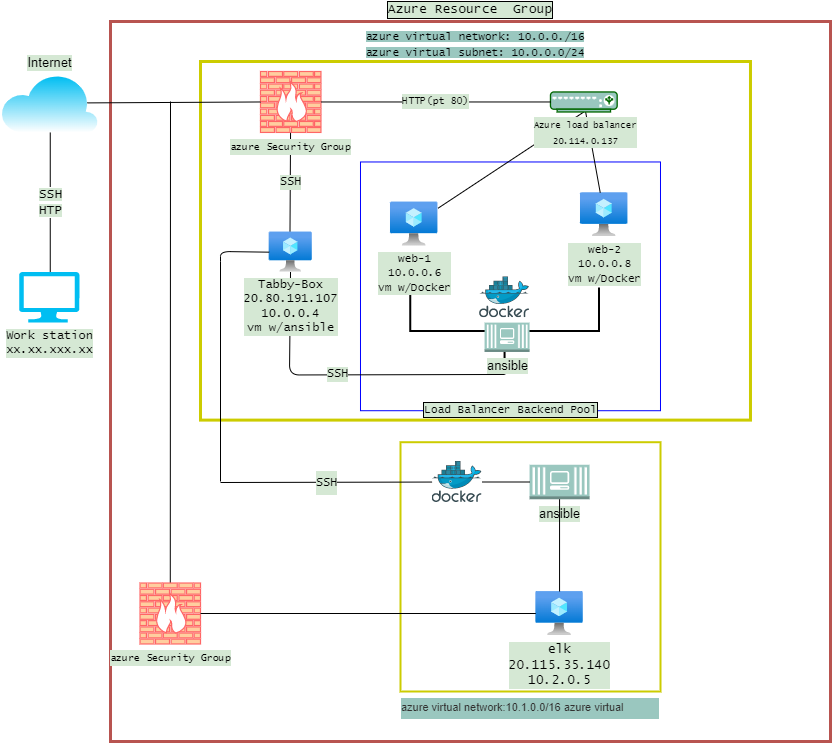

The diagram above was exported from draw.io. Its source (the exported page's mxGraphModel, read from the mxfile embedded in the PNG):
<mxGraphModel dx="716" dy="377" grid="1" gridSize="10" guides="1" tooltips="1" connect="1" arrows="1" fold="1" page="1" pageScale="1" pageWidth="850" pageHeight="1100" math="0" shadow="0">
  <root>
    <mxCell id="0" />
    <mxCell id="1" parent="0" />
    <mxCell id="etmdqJ4KMA5aaRJyXOlj-1" value="Azure Resource&amp;nbsp; Group" style="whiteSpace=wrap;html=1;aspect=fixed;labelBackgroundColor=#D5E8D4;fontFamily=Lucida Console;fontSize=13;align=center;strokeColor=#b85450;rounded=0;shadow=0;sketch=0;glass=0;fillColor=none;labelPosition=center;verticalLabelPosition=top;verticalAlign=bottom;labelBorderColor=#000000;strokeWidth=3;" vertex="1" parent="1">
      <mxGeometry x="190" y="120" width="720" height="720" as="geometry" />
    </mxCell>
    <mxCell id="etmdqJ4KMA5aaRJyXOlj-12" value="&lt;font style=&quot;font-size: 11px&quot;&gt;&lt;div class=&quot;fxc-essentials-value fxs-portal-text&quot; tabindex=&quot;0&quot; title=&quot;10.1.0.0/16&quot; id=&quot;_weave_e_9055&quot; style=&quot;font-weight: inherit ; outline-style: none ; outline-color: rgb(96 , 94 , 92) ; overflow: hidden ; height: 18px ; line-height: 18px ; display: inline-block ; text-overflow: ellipsis ; text-align: left ; max-width: 100% ; color: rgb(50 , 49 , 48)&quot;&gt;azure virtual network:10.1.0.0/16 azure virtual subnet: 10.1.0.0/24&lt;br&gt;&lt;/div&gt;&lt;/font&gt;&lt;div class=&quot;fxs-copyfield-wrapper&quot; style=&quot;font-weight: inherit ; outline: none ; position: absolute ; top: 0px ; right: 0px ; width: 24px ; height: 18px ; font-size: 11px&quot;&gt;&lt;div class=&quot;fxs-copyfield fxc-base msportalfx-form-formelement&quot; style=&quot;font-weight: inherit ; outline: none ; display: block ; position: absolute ; width: 24px ; top: 0px ; right: 0px ; opacity: 1&quot;&gt;&lt;div class=&quot;azc-formElementSubLabelContainer&quot; style=&quot;font-weight: inherit ; outline: none&quot;&gt;&lt;div class=&quot;azc-formElementContainer&quot; style=&quot;font-weight: inherit ; outline: none&quot;&gt;&lt;div class=&quot;fxc-copyablelabel fxc-copyablelabel-disabled&quot; style=&quot;font-weight: inherit ; overflow: hidden ; padding: 0px ; outline: none ; margin: -3px 0px -3px -0.5px&quot;&gt;&lt;div class=&quot;fxc-copyablelabel-copybutton fxc-copyablelabel-alignbutton fxc-base azc-control azc-button fxt-button fxs-inner-solid-border azc-button-default fxs-portal-button-primary&quot; tabindex=&quot;0&quot; style=&quot;background-image: none ; font-weight: 400 ; align-items: center ; justify-content: center ; border-width: 0px ; border-style: solid ; box-sizing: border-box ; overflow: hidden ; min-width: 0px ; padding: 2px 1px 0px ; height: 24px ; cursor: pointer ; text-align: center ; line-height: 1.385 ; color: rgb(255 , 255 , 255) ; outline-style: none ; outline-width: 1px ; border-radius: 2px ; text-overflow: ellipsis ; position: relative ; float: right ; display: table ; margin: 0px ; border-color: rgb(0 , 120 , 212) ; font-style: normal ; letter-spacing: normal ; text-indent: 0px ; text-transform: none ; word-spacing: 0px&quot;&gt;&lt;div class=&quot;fxc-copyablelabel-clicked fxc-copyablelabel-anchor&quot; style=&quot;font-weight: inherit ; outline: none ; position: absolute ; height: 0px ; width: 12px ; top: 4.79688px ; left: 6px&quot;&gt;&lt;/div&gt;&lt;div class=&quot;fxc-copyablelabel-hover fxc-copyablelabel-anchor fxc-base fxc-dockedballoon azc-control azc-control-disabled azc-dockedballoon azc-dockedballoon-validation azc-bg-default&quot; style=&quot;font-weight: inherit ; display: inline-block ; vertical-align: top ; box-sizing: border-box ; outline: none ; border-color: rgba(127 , 127 , 127 , 0.7) ; position: absolute ; height: 0px ; width: 12px ; top: 4.79688px ; left: 6px&quot;&gt;&lt;div class=&quot;azc-dockedballoon-anchor&quot; tabindex=&quot;0&quot; style=&quot;font-weight: bold ; cursor: pointer ; outline: none ; color: rgb(255 , 255 , 255) ; line-height: 16px ; text-align: center ; text-decoration: none ; display: block ; visibility: hidden&quot;&gt;&lt;font style=&quot;font-size: 11px&quot;&gt;&lt;span class=&quot;azc-nonFabric-svg&quot; style=&quot;font-weight: inherit ; outline: none&quot;&gt;&lt;/span&gt;&lt;/font&gt;&lt;/div&gt;&lt;/div&gt;&lt;font style=&quot;font-size: 11px&quot;&gt;&lt;div class=&quot;fxc-copyablelabel-copyimage&quot; style=&quot;font-weight: inherit ; outline: none ; vertical-align: middle ; text-align: center ; padding: 3px ; width: 22px ; height: 22px ; box-sizing: border-box ; display: inline-block&quot;&gt;&lt;/div&gt;&lt;/font&gt;&lt;/div&gt;&lt;font style=&quot;font-size: 11px&quot;&gt;&lt;br class=&quot;Apple-interchange-newline&quot;&gt;&lt;br&gt;&lt;/font&gt;&lt;br&gt;&lt;/div&gt;&lt;/div&gt;&lt;/div&gt;&lt;/div&gt;&lt;/div&gt;" style="rounded=0;html=1;fillColor=none;strokeColor=#CCCC00;spacingTop=0;labelBorderColor=none;whiteSpace=wrap;labelBackgroundColor=#9AC7BF;verticalAlign=top;labelPosition=center;verticalLabelPosition=bottom;align=center;strokeWidth=2;" vertex="1" parent="1">
      <mxGeometry x="480" y="540.71" width="260" height="249.29" as="geometry" />
    </mxCell>
    <mxCell id="etmdqJ4KMA5aaRJyXOlj-4" value="" style="endArrow=none;html=1;startArrow=none;" edge="1" parent="1" source="etmdqJ4KMA5aaRJyXOlj-6">
      <mxGeometry width="50" height="50" relative="1" as="geometry">
        <mxPoint x="240" y="670" as="sourcePoint" />
        <mxPoint x="250" y="200" as="targetPoint" />
      </mxGeometry>
    </mxCell>
    <mxCell id="2QDtluUqW-dXSW6yxKqb-1" value="&lt;div style=&quot;font-family: &amp;#34;lucida console&amp;#34; ; font-size: 13px ; text-align: justify&quot;&gt;&lt;span style=&quot;font-size: 11px ; background-color: rgb(154 , 199 , 191)&quot;&gt;azure virtual network: 10.0.0./16&lt;/span&gt;&lt;/div&gt;&lt;font style=&quot;font-family: &amp;#34;lucida console&amp;#34; ; font-size: 11px ; background-color: rgb(154 , 199 , 191)&quot;&gt;azure virtual subnet: 10.0.0.0/24&lt;/font&gt;" style="rounded=0;html=1;fillColor=none;strokeColor=#CCCC00;whiteSpace=wrap;labelPosition=center;verticalLabelPosition=top;align=center;verticalAlign=bottom;strokeWidth=3;" parent="1" vertex="1">
      <mxGeometry x="280" y="160" width="549.99" height="358.6" as="geometry" />
    </mxCell>
    <mxCell id="2QDtluUqW-dXSW6yxKqb-2" value="&lt;font style=&quot;font-size: 11px&quot;&gt;Load Balancer Backend Pool&lt;/font&gt;" style="rounded=0;html=1;shadow=0;glass=0;labelBackgroundColor=#D5E8D4;sketch=0;fontFamily=Lucida Console;fontSize=12;fontColor=#000000;gradientColor=none;align=center;fillColor=none;strokeColor=#0000FF;labelPosition=center;verticalLabelPosition=bottom;verticalAlign=top;spacingTop=-15;labelBorderColor=#000000;" parent="1" vertex="1">
      <mxGeometry x="439.99" y="260.47" width="300" height="248.74" as="geometry" />
    </mxCell>
    <mxCell id="2QDtluUqW-dXSW6yxKqb-3" value="&lt;font style=&quot;font-size: 11px&quot;&gt;web-2&lt;br&gt;10.0.0.8&lt;br&gt;vm w/Docker&lt;br&gt;&lt;/font&gt;" style="aspect=fixed;html=1;points=[];align=center;image;fontSize=12;image=img/lib/azure2/compute/Virtual_Machine.svg;rounded=0;shadow=0;glass=0;labelBackgroundColor=#D5E8D4;sketch=0;fontFamily=Lucida Console;fontColor=#000000;strokeColor=#006600;fillColor=#9AC7BF;gradientColor=none;" parent="1" vertex="1">
      <mxGeometry x="659.99" y="291.16999999999996" width="47.44" height="44" as="geometry" />
    </mxCell>
    <mxCell id="2QDtluUqW-dXSW6yxKqb-4" value="" style="endArrow=none;html=1;entryX=0.5;entryY=1;entryDx=0;entryDy=0;entryPerimeter=0;" parent="1" source="2QDtluUqW-dXSW6yxKqb-17" target="2QDtluUqW-dXSW6yxKqb-13" edge="1">
      <mxGeometry width="50" height="50" relative="1" as="geometry">
        <mxPoint x="429.99" y="540.47" as="sourcePoint" />
        <mxPoint x="479.99" y="490.47" as="targetPoint" />
      </mxGeometry>
    </mxCell>
    <mxCell id="2QDtluUqW-dXSW6yxKqb-5" value="" style="endArrow=none;html=1;" parent="1" source="2QDtluUqW-dXSW6yxKqb-3" target="2QDtluUqW-dXSW6yxKqb-13" edge="1">
      <mxGeometry width="50" height="50" relative="1" as="geometry">
        <mxPoint x="453.1678889612201" y="326.47" as="sourcePoint" />
        <mxPoint x="479.9850000000001" y="240.94000000000003" as="targetPoint" />
      </mxGeometry>
    </mxCell>
    <mxCell id="2QDtluUqW-dXSW6yxKqb-6" value="" style="strokeWidth=2;html=1;shape=mxgraph.flowchart.annotation_2;align=left;labelPosition=right;pointerEvents=1;rounded=0;shadow=0;glass=0;labelBackgroundColor=#D5E8D4;sketch=0;fontFamily=Lucida Console;fontSize=12;fontColor=#000000;fillColor=none;gradientColor=none;rotation=-90;" parent="1" vertex="1">
      <mxGeometry x="540.63" y="335.16999999999996" width="86.87" height="188.75" as="geometry" />
    </mxCell>
    <mxCell id="2QDtluUqW-dXSW6yxKqb-7" value="SSH" style="endArrow=none;html=1;labelBackgroundColor=#D5E8D4;fontFamily=Lucida Console;fontSize=12;fontColor=#000000;exitX=0.483;exitY=0;exitDx=0;exitDy=0;exitPerimeter=0;" parent="1" source="2QDtluUqW-dXSW6yxKqb-16" target="2QDtluUqW-dXSW6yxKqb-10" edge="1">
      <mxGeometry width="50" height="50" relative="1" as="geometry">
        <mxPoint x="309.99" y="360.47" as="sourcePoint" />
        <mxPoint x="359.99" y="310.47" as="targetPoint" />
      </mxGeometry>
    </mxCell>
    <mxCell id="2QDtluUqW-dXSW6yxKqb-8" value="Work station&lt;br&gt;xx.xx.xxx.xx" style="verticalLabelPosition=bottom;html=1;verticalAlign=top;align=center;strokeColor=none;fillColor=#00BEF2;shape=mxgraph.azure.computer;pointerEvents=1;fontFamily=Lucida Console;labelBackgroundColor=#D5E8D4;" parent="1" vertex="1">
      <mxGeometry x="98.56789539661537" y="370.47375" width="60.35703507672308" height="50.625" as="geometry" />
    </mxCell>
    <mxCell id="2QDtluUqW-dXSW6yxKqb-9" value="Internet&lt;br style=&quot;font-size: 13px;&quot;&gt;" style="verticalLabelPosition=top;html=1;verticalAlign=bottom;align=center;strokeColor=none;fillColor=#00BEF2;shape=mxgraph.azure.cloud;labelBackgroundColor=#D5E8D4;gradientColor=#ffffff;horizontal=1;fontSize=13;labelPosition=center;" parent="1" vertex="1">
      <mxGeometry x="80.00000000000001" y="171.87375" width="97.50075446293845" height="59.0625" as="geometry" />
    </mxCell>
    <mxCell id="2QDtluUqW-dXSW6yxKqb-10" value="&lt;font color=&quot;#000000&quot; style=&quot;background-color: rgb(213 , 232 , 212) ; font-size: 10px&quot;&gt;azure Security Group&lt;/font&gt;" style="fontColor=#0066CC;verticalAlign=top;verticalLabelPosition=bottom;labelPosition=center;align=center;html=1;outlineConnect=0;gradientColor=none;gradientDirection=north;strokeWidth=2;shape=mxgraph.networks.firewall;rounded=0;shadow=0;glass=0;labelBackgroundColor=#D5E8D4;sketch=0;fontFamily=Lucida Console;fontSize=13;strokeColor=#FF6666;fillColor=#FFCE9F;" parent="1" vertex="1">
      <mxGeometry x="339.99" y="170" width="60.46" height="60.94" as="geometry" />
    </mxCell>
    <mxCell id="2QDtluUqW-dXSW6yxKqb-11" value="" style="endArrow=none;html=1;fontFamily=Lucida Console;fontSize=13;exitX=0.89;exitY=0.5;exitDx=0;exitDy=0;exitPerimeter=0;entryX=0;entryY=0.5;entryDx=0;entryDy=0;entryPerimeter=0;" parent="1" source="2QDtluUqW-dXSW6yxKqb-9" target="2QDtluUqW-dXSW6yxKqb-10" edge="1">
      <mxGeometry x="79.99000000000001" y="120.47" width="50" height="50" as="geometry">
        <mxPoint x="274.06201058569536" y="332.81375" as="sourcePoint" />
        <mxPoint x="334.4190456624185" y="276.56375" as="targetPoint" />
      </mxGeometry>
    </mxCell>
    <mxCell id="2QDtluUqW-dXSW6yxKqb-12" value="&lt;span style=&quot;background-color: rgb(213 , 232 , 212)&quot;&gt;SSH&lt;br&gt;HTP&lt;/span&gt;" style="endArrow=none;html=1;fontFamily=Lucida Console;fontSize=13;exitX=0.5;exitY=0;exitDx=0;exitDy=0;exitPerimeter=0;entryX=0.5;entryY=1;entryDx=0;entryDy=0;entryPerimeter=0;labelBorderColor=none;" parent="1" edge="1">
      <mxGeometry x="80.99000000000001" y="120.47" width="50" height="50" as="geometry">
        <mxPoint x="129.74641293497666" y="370.4737499999999" as="sourcePoint" />
        <mxPoint x="129.7503772314692" y="230.93624999999994" as="targetPoint" />
      </mxGeometry>
    </mxCell>
    <mxCell id="2QDtluUqW-dXSW6yxKqb-13" value="&lt;font color=&quot;#000000&quot; style=&quot;font-size: 9px&quot;&gt;Azure load balancer&lt;br&gt;20.114.0.137&lt;br&gt;&lt;/font&gt;" style="verticalAlign=top;verticalLabelPosition=bottom;labelPosition=center;align=center;html=1;outlineConnect=0;gradientColor=none;gradientDirection=north;strokeWidth=2;shape=mxgraph.networks.load_balancer;rounded=0;shadow=0;glass=0;labelBackgroundColor=#D5E8D4;sketch=0;fontFamily=Lucida Console;fontSize=13;fontColor=#67AB9F;fillColor=#9AC7BF;strokeColor=#006600;spacingTop=-1;spacing=2;spacingLeft=4;fontStyle=0" parent="1" vertex="1">
      <mxGeometry x="629.99" y="190.47" width="66.67" height="20" as="geometry" />
    </mxCell>
    <mxCell id="2QDtluUqW-dXSW6yxKqb-14" value="&lt;font style=&quot;font-size: 10px&quot;&gt;HTTP(pt 80)&lt;/font&gt;" style="endArrow=none;html=1;fontFamily=Lucida Console;fontSize=12;exitX=1;exitY=0.5;exitDx=0;exitDy=0;exitPerimeter=0;labelBackgroundColor=#D5E8D4;" parent="1" source="2QDtluUqW-dXSW6yxKqb-10" target="2QDtluUqW-dXSW6yxKqb-13" edge="1">
      <mxGeometry width="50" height="50" relative="1" as="geometry">
        <mxPoint x="309.99" y="360.47" as="sourcePoint" />
        <mxPoint x="359.99" y="310.47" as="targetPoint" />
      </mxGeometry>
    </mxCell>
    <mxCell id="2QDtluUqW-dXSW6yxKqb-15" value="SSH" style="endArrow=none;html=1;labelBackgroundColor=#D5E8D4;fontFamily=Lucida Console;fontSize=12;fontColor=#000000;spacingLeft=-16;exitX=0;exitY=0.5;exitDx=0;exitDy=0;exitPerimeter=0;" parent="1" source="2QDtluUqW-dXSW6yxKqb-6" target="2QDtluUqW-dXSW6yxKqb-16" edge="1">
      <mxGeometry width="50" height="50" relative="1" as="geometry">
        <mxPoint x="533.99" y="470.47" as="sourcePoint" />
        <mxPoint x="309.99" y="310.47" as="targetPoint" />
        <Array as="points">
          <mxPoint x="368.99" y="473.47" />
        </Array>
      </mxGeometry>
    </mxCell>
    <mxCell id="2QDtluUqW-dXSW6yxKqb-16" value="Tabby-Box&lt;br&gt;20.80.191.107&lt;br&gt;10.0.0.4&lt;br&gt;vm w/ansible" style="aspect=fixed;html=1;points=[];align=center;image;fontSize=12;image=img/lib/azure2/compute/Virtual_Machine.svg;rounded=0;shadow=0;glass=0;labelBackgroundColor=#D5E8D4;sketch=0;fontFamily=Lucida Console;fontColor=#000000;strokeColor=#006600;fillColor=#9AC7BF;gradientColor=none;" parent="1" vertex="1">
      <mxGeometry x="348.66" y="330.47" width="43.13" height="40" as="geometry" />
    </mxCell>
    <mxCell id="2QDtluUqW-dXSW6yxKqb-17" value="&lt;font style=&quot;font-size: 11px&quot;&gt;web-1&lt;br&gt;10.0.0.6&lt;br&gt;vm w/Docker&lt;br&gt;&lt;/font&gt;" style="aspect=fixed;html=1;points=[];align=center;image;fontSize=12;image=img/lib/azure2/compute/Virtual_Machine.svg;rounded=0;shadow=0;glass=0;labelBackgroundColor=#D5E8D4;sketch=0;fontFamily=Lucida Console;fontColor=#000000;strokeColor=#006600;fillColor=#9AC7BF;gradientColor=none;" parent="1" vertex="1">
      <mxGeometry x="469.99" y="300.47" width="47.44" height="44" as="geometry" />
    </mxCell>
    <mxCell id="2QDtluUqW-dXSW6yxKqb-18" value="" style="aspect=fixed;html=1;points=[];align=center;image;fontSize=12;image=img/lib/mscae/Docker.svg;" parent="1" vertex="1">
      <mxGeometry x="559.06" y="375.28999999999996" width="50" height="41" as="geometry" />
    </mxCell>
    <mxCell id="2QDtluUqW-dXSW6yxKqb-19" value="ansible" style="outlineConnect=0;dashed=0;verticalLabelPosition=bottom;verticalAlign=top;align=center;html=1;shape=mxgraph.aws3.ec2_compute_container_3;labelBackgroundColor=#D5E8D4;fontSize=13;strokeColor=#b85450;fillColor=#9AC7BF;" parent="1" vertex="1">
      <mxGeometry x="564.06" y="421.1" width="45" height="29.37" as="geometry" />
    </mxCell>
    <mxCell id="etmdqJ4KMA5aaRJyXOlj-5" value="&lt;font style=&quot;font-size: 13px&quot;&gt;elk&lt;br style=&quot;font-size: 13px&quot;&gt;20.115.35.140&lt;br&gt;10.2.0.5&lt;br style=&quot;font-size: 13px&quot;&gt;&lt;/font&gt;" style="aspect=fixed;html=1;points=[];align=center;image;fontSize=13;image=img/lib/azure2/compute/Virtual_Machine.svg;rounded=0;shadow=0;glass=0;labelBackgroundColor=#D5E8D4;sketch=0;fontFamily=Lucida Console;fontColor=#000000;strokeColor=#006600;fillColor=#9AC7BF;gradientColor=none;" vertex="1" parent="1">
      <mxGeometry x="615.3399999999999" y="690" width="47.44" height="44" as="geometry" />
    </mxCell>
    <mxCell id="etmdqJ4KMA5aaRJyXOlj-8" value="" style="aspect=fixed;html=1;points=[];align=center;image;fontSize=12;image=img/lib/mscae/Docker.svg;" vertex="1" parent="1">
      <mxGeometry x="511.56" y="560" width="50" height="41" as="geometry" />
    </mxCell>
    <mxCell id="etmdqJ4KMA5aaRJyXOlj-9" value="" style="endArrow=none;html=1;startArrow=none;" edge="1" parent="1" source="etmdqJ4KMA5aaRJyXOlj-10" target="etmdqJ4KMA5aaRJyXOlj-8">
      <mxGeometry width="50" height="50" relative="1" as="geometry">
        <mxPoint x="542.6496453900709" y="700" as="sourcePoint" />
        <mxPoint x="530" y="440" as="targetPoint" />
      </mxGeometry>
    </mxCell>
    <mxCell id="etmdqJ4KMA5aaRJyXOlj-10" value="ansible" style="outlineConnect=0;dashed=0;verticalLabelPosition=bottom;verticalAlign=top;align=center;html=1;shape=mxgraph.aws3.ec2_compute_container_3;labelBackgroundColor=#D5E8D4;fontSize=13;strokeColor=#b85450;fillColor=#9AC7BF;" vertex="1" parent="1">
      <mxGeometry x="609.06" y="563.25" width="60" height="34.5" as="geometry" />
    </mxCell>
    <mxCell id="etmdqJ4KMA5aaRJyXOlj-11" value="" style="endArrow=none;html=1;" edge="1" parent="1" source="etmdqJ4KMA5aaRJyXOlj-5" target="etmdqJ4KMA5aaRJyXOlj-10">
      <mxGeometry width="50" height="50" relative="1" as="geometry">
        <mxPoint x="542.4800945626475" y="700" as="sourcePoint" />
        <mxPoint x="532.95536643026" y="531" as="targetPoint" />
      </mxGeometry>
    </mxCell>
    <mxCell id="etmdqJ4KMA5aaRJyXOlj-6" value="&lt;font color=&quot;#000000&quot; style=&quot;background-color: rgb(213 , 232 , 212) ; font-size: 10px&quot;&gt;azure Security Group&lt;/font&gt;" style="fontColor=#0066CC;verticalAlign=top;verticalLabelPosition=bottom;labelPosition=center;align=center;html=1;outlineConnect=0;gradientColor=none;gradientDirection=north;strokeWidth=2;shape=mxgraph.networks.firewall;rounded=0;shadow=0;glass=0;labelBackgroundColor=#D5E8D4;sketch=0;fontFamily=Lucida Console;fontSize=13;strokeColor=#FF6666;fillColor=#FFCE9F;" vertex="1" parent="1">
      <mxGeometry x="219.54000000000002" y="681.53" width="60.46" height="60.94" as="geometry" />
    </mxCell>
    <mxCell id="etmdqJ4KMA5aaRJyXOlj-15" value="&lt;p style=&quot;line-height: 0; font-size: 12px;&quot;&gt;SSH&lt;/p&gt;" style="endArrow=none;html=1;startArrow=none;fontFamily=Lucida Console;labelBorderColor=none;labelBackgroundColor=#D5E8D4;fontSize=12;" edge="1" parent="1" target="etmdqJ4KMA5aaRJyXOlj-8">
      <mxGeometry width="50" height="50" relative="1" as="geometry">
        <mxPoint x="300" y="581" as="sourcePoint" />
        <mxPoint x="324.4230806142032" y="371.76999999999975" as="targetPoint" />
        <Array as="points" />
      </mxGeometry>
    </mxCell>
    <mxCell id="etmdqJ4KMA5aaRJyXOlj-16" value="" style="endArrow=none;html=1;startArrow=none;" edge="1" parent="1">
      <mxGeometry width="50" height="50" relative="1" as="geometry">
        <mxPoint x="300" y="360" as="sourcePoint" />
        <mxPoint x="348.66" y="350.66666666666674" as="targetPoint" />
        <Array as="points">
          <mxPoint x="300" y="350" />
        </Array>
      </mxGeometry>
    </mxCell>
    <mxCell id="etmdqJ4KMA5aaRJyXOlj-33" value="" style="endArrow=none;html=1;rounded=0;labelBackgroundColor=#D5E8D4;labelBorderColor=none;fontFamily=Lucida Console;fontSize=12;" edge="1" parent="1" source="etmdqJ4KMA5aaRJyXOlj-5" target="etmdqJ4KMA5aaRJyXOlj-6">
      <mxGeometry width="50" height="50" relative="1" as="geometry">
        <mxPoint x="330" y="650" as="sourcePoint" />
        <mxPoint x="380" y="600" as="targetPoint" />
      </mxGeometry>
    </mxCell>
    <mxCell id="etmdqJ4KMA5aaRJyXOlj-14" value="" style="endArrow=none;html=1;startArrow=none;" edge="1" parent="1">
      <mxGeometry width="50" height="50" relative="1" as="geometry">
        <mxPoint x="300" y="580" as="sourcePoint" />
        <mxPoint x="300" y="360" as="targetPoint" />
      </mxGeometry>
    </mxCell>
  </root>
</mxGraphModel>